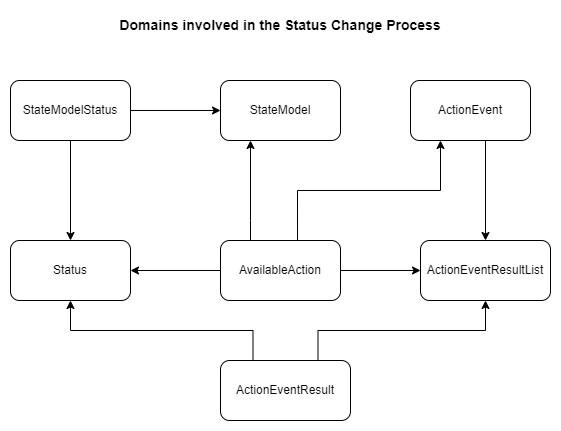

The diagram above was exported from draw.io. Its source (the exported page's mxGraphModel, read from the mxfile embedded in the PNG):
<mxGraphModel dx="1102" dy="857" grid="1" gridSize="10" guides="1" tooltips="1" connect="1" arrows="1" fold="1" page="1" pageScale="1" pageWidth="850" pageHeight="1100" math="0" shadow="0">
  <root>
    <mxCell id="0" />
    <mxCell id="1" parent="0" />
    <mxCell id="Ve5IslS_dmMGO7tbepop-1" value="StateModel" style="rounded=1;whiteSpace=wrap;html=1;" parent="1" vertex="1">
      <mxGeometry x="300" y="100" width="120" height="60" as="geometry" />
    </mxCell>
    <mxCell id="Ve5IslS_dmMGO7tbepop-2" value="Status" style="rounded=1;whiteSpace=wrap;html=1;" parent="1" vertex="1">
      <mxGeometry x="90" y="260" width="120" height="60" as="geometry" />
    </mxCell>
    <mxCell id="Ve5IslS_dmMGO7tbepop-19" style="edgeStyle=orthogonalEdgeStyle;rounded=0;orthogonalLoop=1;jettySize=auto;html=1;entryX=0.5;entryY=0;entryDx=0;entryDy=0;" parent="1" target="Ve5IslS_dmMGO7tbepop-4" edge="1">
      <mxGeometry relative="1" as="geometry">
        <mxPoint x="570" y="160" as="sourcePoint" />
        <Array as="points">
          <mxPoint x="565" y="160" />
        </Array>
      </mxGeometry>
    </mxCell>
    <mxCell id="Ve5IslS_dmMGO7tbepop-3" value="ActionEvent" style="rounded=1;whiteSpace=wrap;html=1;" parent="1" vertex="1">
      <mxGeometry x="490" y="100" width="120" height="60" as="geometry" />
    </mxCell>
    <mxCell id="Ve5IslS_dmMGO7tbepop-4" value="ActionEventResultList" style="rounded=1;whiteSpace=wrap;html=1;" parent="1" vertex="1">
      <mxGeometry x="500" y="260" width="130" height="60" as="geometry" />
    </mxCell>
    <mxCell id="Ve5IslS_dmMGO7tbepop-16" style="edgeStyle=orthogonalEdgeStyle;rounded=0;orthogonalLoop=1;jettySize=auto;html=1;exitX=1;exitY=0.5;exitDx=0;exitDy=0;entryX=0;entryY=0.5;entryDx=0;entryDy=0;" parent="1" source="Ve5IslS_dmMGO7tbepop-5" target="Ve5IslS_dmMGO7tbepop-4" edge="1">
      <mxGeometry relative="1" as="geometry" />
    </mxCell>
    <mxCell id="GCMgNN6SySbp-9KwpjaD-1" style="edgeStyle=orthogonalEdgeStyle;rounded=0;orthogonalLoop=1;jettySize=auto;html=1;exitX=0;exitY=0.5;exitDx=0;exitDy=0;entryX=1;entryY=0.5;entryDx=0;entryDy=0;" parent="1" source="Ve5IslS_dmMGO7tbepop-5" target="Ve5IslS_dmMGO7tbepop-2" edge="1">
      <mxGeometry relative="1" as="geometry" />
    </mxCell>
    <mxCell id="GCMgNN6SySbp-9KwpjaD-2" style="edgeStyle=orthogonalEdgeStyle;rounded=0;orthogonalLoop=1;jettySize=auto;html=1;exitX=0.25;exitY=0;exitDx=0;exitDy=0;entryX=0.25;entryY=1;entryDx=0;entryDy=0;" parent="1" source="Ve5IslS_dmMGO7tbepop-5" target="Ve5IslS_dmMGO7tbepop-1" edge="1">
      <mxGeometry relative="1" as="geometry">
        <Array as="points">
          <mxPoint x="330" y="240" />
          <mxPoint x="330" y="240" />
        </Array>
      </mxGeometry>
    </mxCell>
    <mxCell id="GCMgNN6SySbp-9KwpjaD-4" style="edgeStyle=orthogonalEdgeStyle;rounded=0;orthogonalLoop=1;jettySize=auto;html=1;exitX=0.642;exitY=0.017;exitDx=0;exitDy=0;entryX=0.25;entryY=1;entryDx=0;entryDy=0;exitPerimeter=0;" parent="1" source="Ve5IslS_dmMGO7tbepop-5" target="Ve5IslS_dmMGO7tbepop-3" edge="1">
      <mxGeometry relative="1" as="geometry">
        <Array as="points">
          <mxPoint x="377" y="210" />
          <mxPoint x="520" y="210" />
        </Array>
      </mxGeometry>
    </mxCell>
    <mxCell id="Ve5IslS_dmMGO7tbepop-5" value="AvailableAction" style="rounded=1;whiteSpace=wrap;html=1;" parent="1" vertex="1">
      <mxGeometry x="300" y="260" width="120" height="60" as="geometry" />
    </mxCell>
    <mxCell id="Ve5IslS_dmMGO7tbepop-22" style="edgeStyle=orthogonalEdgeStyle;rounded=0;orthogonalLoop=1;jettySize=auto;html=1;exitX=0.25;exitY=0;exitDx=0;exitDy=0;entryX=0.5;entryY=1;entryDx=0;entryDy=0;" parent="1" source="Ve5IslS_dmMGO7tbepop-6" target="Ve5IslS_dmMGO7tbepop-2" edge="1">
      <mxGeometry relative="1" as="geometry">
        <mxPoint x="140" y="340" as="targetPoint" />
      </mxGeometry>
    </mxCell>
    <mxCell id="GCMgNN6SySbp-9KwpjaD-5" style="edgeStyle=orthogonalEdgeStyle;rounded=0;orthogonalLoop=1;jettySize=auto;html=1;exitX=0.75;exitY=0;exitDx=0;exitDy=0;entryX=0.5;entryY=1;entryDx=0;entryDy=0;" parent="1" source="Ve5IslS_dmMGO7tbepop-6" target="Ve5IslS_dmMGO7tbepop-4" edge="1">
      <mxGeometry relative="1" as="geometry" />
    </mxCell>
    <mxCell id="Ve5IslS_dmMGO7tbepop-6" value="ActionEventResult" style="rounded=1;whiteSpace=wrap;html=1;" parent="1" vertex="1">
      <mxGeometry x="300" y="380" width="130" height="60" as="geometry" />
    </mxCell>
    <mxCell id="Ve5IslS_dmMGO7tbepop-23" value="Domains involved in the Status Change Process" style="text;html=1;strokeColor=none;fillColor=none;align=center;verticalAlign=middle;whiteSpace=wrap;rounded=0;fontStyle=1;fontSize=14;" parent="1" vertex="1">
      <mxGeometry x="180" y="30" width="360" height="30" as="geometry" />
    </mxCell>
    <mxCell id="UAL60vpBYt7VJ-Xm4fNF-6" style="edgeStyle=orthogonalEdgeStyle;rounded=0;orthogonalLoop=1;jettySize=auto;html=1;entryX=0;entryY=0.5;entryDx=0;entryDy=0;" edge="1" parent="1" source="UAL60vpBYt7VJ-Xm4fNF-1" target="Ve5IslS_dmMGO7tbepop-1">
      <mxGeometry relative="1" as="geometry" />
    </mxCell>
    <mxCell id="UAL60vpBYt7VJ-Xm4fNF-7" style="edgeStyle=orthogonalEdgeStyle;rounded=0;orthogonalLoop=1;jettySize=auto;html=1;" edge="1" parent="1" source="UAL60vpBYt7VJ-Xm4fNF-1" target="Ve5IslS_dmMGO7tbepop-2">
      <mxGeometry relative="1" as="geometry" />
    </mxCell>
    <mxCell id="UAL60vpBYt7VJ-Xm4fNF-1" value="StateModelStatus" style="rounded=1;whiteSpace=wrap;html=1;" vertex="1" parent="1">
      <mxGeometry x="90" y="100" width="120" height="60" as="geometry" />
    </mxCell>
  </root>
</mxGraphModel>